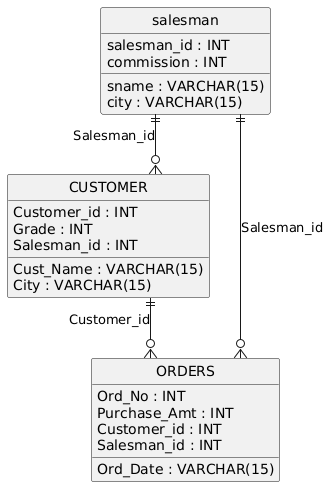

The diagram above was rendered by PlantUML. Its source (embedded in the PNG):
@startuml
hide circle
skinparam linetype ortho

entity "salesman" as salesman {
  salesman_id : INT
  sname : VARCHAR(15)
  city : VARCHAR(15)
  commission : INT
}

entity "CUSTOMER" as CUSTOMER {
  Customer_id : INT
  Cust_Name : VARCHAR(15)
  City : VARCHAR(15)
  Grade : INT
  Salesman_id : INT
}

entity "ORDERS" as ORDERS {
  Ord_No : INT
  Purchase_Amt : INT
  Ord_Date : VARCHAR(15)
  Customer_id : INT
  Salesman_id : INT
}

salesman ||--o{ CUSTOMER : "Salesman_id"
salesman ||--o{ ORDERS : "Salesman_id"
CUSTOMER ||--o{ ORDERS : "Customer_id"
@enduml